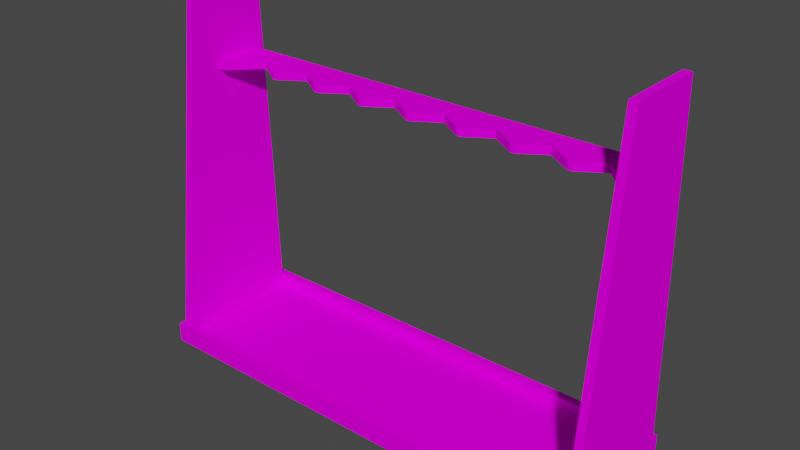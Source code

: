 # Source: rack.blend  (saved by Blender 3.5.10; exported with 4.5.12 LTS)
import bpy
from mathutils import Matrix  # noqa: F401  (used for matrix-valued properties, if any)

bpy.ops.wm.read_factory_settings(use_empty=True)
scene = bpy.context.scene
scene.name = 'Scene'

# ---- collections
col_collection = bpy.data.collections.new('Collection'); scene.collection.children.link(col_collection)

# ---- images (referenced by path relative to the original .blend; pixels are not part of the script)
import os
ASSET_DIR = os.environ.get("B2B_ASSET_DIR", "")  # directory of the original .blend (textures are referenced by path, not embedded)
HERE = os.path.dirname(os.path.abspath(__file__))  # packed textures are extracted next to this script under _unpacked/

def load_image(name, relpath, width, height, colorspace="sRGB"):
    """Load a texture the original file referenced (path relative to the .blend, or extracted next to this script)."""
    p = next((c for c in (os.path.join(HERE, relpath), os.path.join(ASSET_DIR, relpath)) if relpath and os.path.exists(c)), "")
    if p:
        img = bpy.data.images.load(p, check_existing=True)
        img.name = name
    else:  # same state as the original file: an image datablock whose file is absent (Cycles renders it pink)
        img = bpy.data.images.new(name, width, height)
        img.source = "FILE"
        img.filepath = "//" + (relpath or name)
    img.colorspace_settings.name = colorspace
    return img
img_shared_textures_png_001 = load_image('shared_textures.png.001', 'arena/source/weapon racks/shared_textures.png', 1024, 1024, 'sRGB')

# ---- materials (node trees are filled in below, after node groups)
mat_texture = bpy.data.materials.new('Texture')
mat_texture.use_transparent_shadow = False
mat_texture.roughness = 0.0
mat_texture.specular_intensity = 0.0

# ---- material node trees
mat_texture.use_nodes = True; mat_texture.node_tree.nodes.clear()
_N = mat_texture.node_tree.nodes; _L = mat_texture.node_tree.links
n0 = _N.new('ShaderNodeBsdfPrincipled'); n0.name = 'Principled BSDF'; n0.location = (10, 300)
n0.distribution = 'GGX'
n0.subsurface_method = 'RANDOM_WALK_SKIN'
n0.inputs[2].default_value = 0.0
n0.inputs[3].default_value = 1.45
n0.inputs[13].default_value = 0.0
n0.inputs[27].default_value = (0.8, 0.8, 0.8, 1.0)
n1 = _N.new('ShaderNodeOutputMaterial'); n1.name = 'Material Output'; n1.location = (300, 300)
n2 = _N.new('ShaderNodeNormalMap'); n2.name = 'Normal Map'; n2.location = (-300, -300)
n2.label = 'Normal/Map'
n3 = _N.new('ShaderNodeTexImage'); n3.name = 'Image Texture'; n3.location = (-300, 600)
n3.image = img_shared_textures_png_001
_L.new(n0.outputs[0], n1.inputs[0])
_L.new(n2.outputs[0], n0.inputs[5])
_L.new(n3.outputs[0], n0.inputs[0])
n1.is_active_output = True

# ---- world
world_world = bpy.data.worlds.new('World'); scene.world = world_world
world_world.use_nodes = True; world_world.node_tree.nodes.clear()
_N = world_world.node_tree.nodes; _L = world_world.node_tree.links
n0 = _N.new('ShaderNodeOutputWorld'); n0.name = 'World Output'; n0.location = (300, 300)
n1 = _N.new('ShaderNodeBackground'); n1.name = 'Background'; n1.location = (10, 300)
n1.inputs[0].default_value = (0.05088, 0.05088, 0.05088, 1.0)
_L.new(n1.outputs[0], n0.inputs[0])
n0.is_active_output = True
world_world.color = (0.05088, 0.05088, 0.05088)
world_world.use_sun_shadow = False
world_world.sun_shadow_jitter_overblur = 0.0

# ---- meshes
me_rifle_rack_001_001 = bpy.data.meshes.new('Rifle rack 001.001')
me_rifle_rack_001_001.from_pydata([(0.58, -0.185, 0.0), (0.56, -0.165, 0.05), (0.58, 0.185, 0.0), (0.56, 0.165, 0.05), (0.56, -0.065, 0.9), (0.56, 0.135, 0.9), (0.58, -0.065, 0.9), (0.58, 0.135, 0.9), (0.58, 0.185, 0.05), (0.58, -0.185, 0.05), (0.56, 0.165, 0.02), (0.56, -0.165, 0.02), (0.56, -0.005, 0.69), (0.56, -0.005, 0.71), (0.56, 0.125, 0.69), (0.56, 0.125, 0.71), (0.13, 0.025, 0.69), (0.006, 0.025, 0.69), (0.068, 0.065, 0.69), (0.006, 0.025, 0.71), (0.13, 0.025, 0.71), (0.068, 0.065, 0.71), (0.264, 0.025, 0.69), (0.14, 0.025, 0.69), (0.202, 0.065, 0.69), (0.14, 0.025, 0.71), (0.264, 0.025, 0.71), (0.202, 0.065, 0.71), (0.398, 0.025, 0.69), (0.274, 0.025, 0.69), (0.336, 0.065, 0.69), (0.274, 0.025, 0.71), (0.398, 0.025, 0.71), (0.336, 0.065, 0.71), (0.54, -0.005, 0.69), (0.408, 0.025, 0.69), (0.47, 0.065, 0.69), (0.408, 0.025, 0.71), (0.54, -0.005, 0.71), (0.47, 0.065, 0.71), (0.56, 0.065, 0.71), (0.56, 0.065, 0.69), (-0.58, 0.165, 0.05), (-0.58, 0.185, 0.0), (-0.58, -0.185, 0.0), (-0.56, -0.165, 0.05), (-0.56, 0.165, 0.05), (-0.56, -0.065, 0.9), (-0.56, 0.135, 0.9), (-0.58, -0.065, 0.9), (-0.58, 0.135, 0.9), (-0.58, -0.165, 0.05), (-0.58, 0.185, 0.05), (-0.58, -0.185, 0.05), (0.58, -0.165, 0.05), (-0.56, 0.165, 0.02), (-0.56, -0.165, 0.02), (-0.56, -0.005, 0.69), (-0.56, -0.005, 0.71), (-0.56, 0.125, 0.69), (-0.56, 0.125, 0.71), (-0.13, 0.025, 0.69), (-0.006, 0.025, 0.69), (-0.068, 0.065, 0.69), (-0.006, 0.025, 0.71), (-0.13, 0.025, 0.71), (-0.068, 0.065, 0.71), (-0.264, 0.025, 0.69), (-0.14, 0.025, 0.69), (-0.202, 0.065, 0.69), (-0.14, 0.025, 0.71), (-0.264, 0.025, 0.71), (-0.202, 0.065, 0.71), (-0.398, 0.025, 0.69), (-0.274, 0.025, 0.69), (-0.336, 0.065, 0.69), (-0.274, 0.025, 0.71), (-0.398, 0.025, 0.71), (-0.336, 0.065, 0.71), (-0.54, -0.005, 0.69), (-0.408, 0.025, 0.69), (-0.47, 0.065, 0.69), (-0.408, 0.025, 0.71), (-0.54, -0.005, 0.71), (-0.47, 0.065, 0.71), (-0.56, 0.065, 0.71), (-0.56, 0.065, 0.69), (0.58, 0.165, 0.05)], [], [(51, 44, 53), (2, 8, 87), (2, 43, 52, 8), (44, 0, 9, 53), (46, 55, 10, 3), (1, 4, 5, 3), (3, 5, 7, 87), (87, 7, 6, 54), (54, 6, 4, 1), (0, 54, 9), (7, 5, 4, 6), (55, 56, 11, 10), (2, 87, 54, 0), (11, 56, 45, 1), (1, 3, 10, 11), (17, 19, 64, 62), (36, 34, 38, 39), (35, 37, 32, 28), (23, 25, 20, 16), (29, 31, 26, 22), (29, 30, 33, 31), (30, 28, 32, 33), (24, 22, 26, 27), (12, 13, 38, 34), (35, 36, 39, 37), (23, 24, 27, 25), (18, 16, 20, 21), (17, 18, 21, 19), (33, 27, 26, 31), (40, 39, 38, 13), (27, 21, 20, 25), (39, 33, 32, 37), (24, 30, 29, 22), (18, 24, 23, 16), (30, 36, 35, 28), (36, 41, 12, 34), (43, 42, 52), (45, 46, 48, 47), (46, 42, 50, 48), (42, 51, 49, 50), (51, 45, 47, 49), (42, 43, 44, 51), (50, 49, 47, 48), (45, 56, 55, 46), (81, 84, 83, 79), (80, 73, 77, 82), (68, 61, 65, 70), (74, 67, 71, 76), (74, 76, 78, 75), (75, 78, 77, 73), (69, 72, 71, 67), (57, 79, 83, 58), (80, 82, 84, 81), (68, 70, 72, 69), (63, 66, 65, 61), (62, 64, 66, 63), (78, 76, 71, 72), (85, 58, 83, 84), (72, 70, 65, 66), (84, 82, 77, 78), (69, 67, 74, 75), (63, 61, 68, 69), (75, 73, 80, 81), (81, 79, 57, 86), (19, 21, 66, 64), (18, 17, 62, 63), (14, 41, 86, 59), (40, 15, 60, 85), (14, 59, 60, 15), (0, 44, 43, 2), (9, 54, 51, 53), (42, 87, 8, 52)])
me_rifle_rack_001_001.polygons.foreach_set('use_smooth', [True] * 72)
_k = set([(0, 2), (0, 9), (0, 44), (1, 4), (1, 11), (2, 8), (2, 43), (3, 5), (3, 10), (4, 5), (4, 6), (5, 7), (6, 7), (6, 54), (7, 87), (8, 52), (8, 87), (9, 53), (9, 54), (10, 11), (10, 55), (11, 56), (12, 34), (13, 38), (14, 59), (15, 60), (16, 18), (16, 20), (16, 23), (17, 18), (17, 19), (17, 62), (18, 21), (19, 21), (19, 64), (20, 21), (20, 25), (22, 24), (22, 26), (22, 29), (23, 24), (23, 25), (24, 27), (25, 27), (26, 27), (26, 31), (28, 30), (28, 32), (28, 35), (29, 30), (29, 31), (30, 33), (31, 33), (32, 33), (32, 37), (34, 36), (34, 38), (35, 36), (35, 37), (36, 39), (37, 39), (38, 39), (42, 50), (42, 52), (43, 44), (43, 52), (44, 53), (45, 47), (45, 56), (46, 48), (46, 55), (47, 48), (47, 49), (48, 50), (49, 50), (49, 51), (51, 53), (55, 56), (57, 79), (58, 83), (61, 63), (61, 65), (61, 68), (62, 63), (62, 64), (63, 66), (64, 66), (65, 66), (65, 70), (67, 69), (67, 71), (67, 74), (68, 69), (68, 70), (69, 72), (70, 72), (71, 72), (71, 76), (73, 75), (73, 77), (73, 80), (74, 75), (74, 76), (75, 78), (76, 78), (77, 78), (77, 82), (79, 81), (79, 83), (80, 81), (80, 82), (81, 84), (82, 84), (83, 84)])
me_rifle_rack_001_001.attributes.new('sharp_edge', 'BOOLEAN', 'EDGE').data.foreach_set('value', [ (min(e.vertices), max(e.vertices)) in _k for e in me_rifle_rack_001_001.edges])
_uv = me_rifle_rack_001_001.uv_layers.new(name='UVMap')
_uv.uv.foreach_set('vector', [0.4092, 0.4046, 0.4088, 0.4055, 0.4088, 0.4046, 0.4019, 0.4055, 0.4019, 0.4046, 0.4022, 0.4046, 0.426, 0.3883, 0.426, 0.4105, 0.4251, 0.4105, 0.4251, 0.3883, 0.4251, 0.3883, 0.4251, 0.4105, 0.4241, 0.4105, 0.4241, 0.3883, 0.426, 0.3883, 0.4266, 0.3883, 0.4266, 0.4097, 0.426, 0.4097, 0.4157, 0.4214, 0.4176, 0.4051, 0.4213, 0.4051, 0.4219, 0.4214, 0.4043, 0.4218, 0.4043, 0.4055, 0.4047, 0.4055, 0.4047, 0.4218, 0.4022, 0.4046, 0.4028, 0.3883, 0.4065, 0.3883, 0.4084, 0.4046, 0.4036, 0.4218, 0.4036, 0.4055, 0.4039, 0.4055, 0.4039, 0.4218, 0.4088, 0.4055, 0.4084, 0.4046, 0.4088, 0.4046, 0.4086, 0.4111, 0.4082, 0.4111, 0.4082, 0.4072, 0.4086, 0.4072, 0.4019, 0.4097, 0.3957, 0.4097, 0.3957, 0.3883, 0.4019, 0.3883, 0.4019, 0.4055, 0.4022, 0.4046, 0.4084, 0.4046, 0.4088, 0.4055, 0.4024, 0.4055, 0.4024, 0.4269, 0.4019, 0.4269, 0.4019, 0.4055, 0.4157, 0.4214, 0.4219, 0.4214, 0.4219, 0.422, 0.4157, 0.422, 0.4032, 0.4146, 0.4028, 0.4146, 0.4028, 0.4144, 0.4032, 0.4144, 0.4051, 0.409, 0.4051, 0.4103, 0.4047, 0.4103, 0.4047, 0.409, 0.4032, 0.4223, 0.4028, 0.4223, 0.4028, 0.4221, 0.4032, 0.4221, 0.4032, 0.4172, 0.4028, 0.4172, 0.4028, 0.417, 0.4032, 0.417, 0.4032, 0.4197, 0.4028, 0.4197, 0.4028, 0.4195, 0.4032, 0.4195, 0.4032, 0.4197, 0.4032, 0.4209, 0.4028, 0.4209, 0.4028, 0.4197, 0.4032, 0.4209, 0.4032, 0.4221, 0.4028, 0.4221, 0.4028, 0.4209, 0.4032, 0.4184, 0.4032, 0.4195, 0.4028, 0.4195, 0.4028, 0.4184, 0.3987, 0.4101, 0.3987, 0.4097, 0.3991, 0.4097, 0.3991, 0.4101, 0.4032, 0.4223, 0.4032, 0.4235, 0.4028, 0.4235, 0.4028, 0.4223, 0.4032, 0.4172, 0.4032, 0.4184, 0.4028, 0.4184, 0.4028, 0.4172, 0.4032, 0.4158, 0.4032, 0.417, 0.4028, 0.417, 0.4028, 0.4158, 0.4032, 0.4146, 0.4032, 0.4158, 0.4028, 0.4158, 0.4028, 0.4146, 0.4094, 0.4081, 0.4094, 0.4055, 0.4101, 0.4067, 0.4101, 0.4069, 0.4073, 0.4072, 0.4073, 0.4055, 0.4086, 0.4069, 0.4086, 0.4072, 0.4094, 0.4081, 0.4094, 0.4107, 0.4086, 0.4095, 0.4086, 0.4093, 0.3972, 0.4097, 0.3972, 0.4123, 0.3964, 0.4111, 0.3964, 0.4109, 0.4101, 0.4081, 0.4101, 0.4055, 0.4109, 0.4067, 0.4109, 0.4069, 0.3979, 0.4097, 0.3979, 0.4123, 0.3972, 0.4111, 0.3972, 0.4109, 0.406, 0.409, 0.406, 0.4115, 0.4052, 0.4103, 0.4052, 0.4102, 0.406, 0.4072, 0.406, 0.4055, 0.4073, 0.4055, 0.4073, 0.4059, 0.4157, 0.4055, 0.4153, 0.4046, 0.4157, 0.4046, 0.4219, 0.4046, 0.4157, 0.4046, 0.4163, 0.3883, 0.42, 0.3883, 0.4043, 0.4218, 0.4039, 0.4218, 0.4039, 0.4055, 0.4043, 0.4055, 0.4153, 0.4046, 0.4092, 0.4046, 0.411, 0.3883, 0.4148, 0.3883, 0.4036, 0.4218, 0.4032, 0.4218, 0.4032, 0.4055, 0.4036, 0.4055, 0.4153, 0.4046, 0.4157, 0.4055, 0.4088, 0.4055, 0.4092, 0.4046, 0.4062, 0.4111, 0.4062, 0.4072, 0.4066, 0.4072, 0.4066, 0.4111, 0.4219, 0.4046, 0.4219, 0.4051, 0.4157, 0.4051, 0.4157, 0.4046, 0.3983, 0.4111, 0.3979, 0.4111, 0.3979, 0.4097, 0.3983, 0.4097, 0.4032, 0.4067, 0.4032, 0.4069, 0.4028, 0.4069, 0.4028, 0.4067, 0.4032, 0.4118, 0.4032, 0.412, 0.4028, 0.412, 0.4028, 0.4118, 0.4032, 0.4093, 0.4032, 0.4095, 0.4028, 0.4095, 0.4028, 0.4093, 0.4032, 0.4093, 0.4028, 0.4093, 0.4028, 0.4081, 0.4032, 0.4081, 0.4032, 0.4081, 0.4028, 0.4081, 0.4028, 0.4069, 0.4032, 0.4069, 0.4032, 0.4106, 0.4028, 0.4106, 0.4028, 0.4095, 0.4032, 0.4095, 0.3987, 0.4101, 0.3983, 0.4101, 0.3983, 0.4097, 0.3987, 0.4097, 0.4032, 0.4067, 0.4028, 0.4067, 0.4028, 0.4055, 0.4032, 0.4055, 0.4032, 0.4118, 0.4028, 0.4118, 0.4028, 0.4106, 0.4032, 0.4106, 0.4032, 0.4132, 0.4028, 0.4132, 0.4028, 0.412, 0.4032, 0.412, 0.4032, 0.4144, 0.4028, 0.4144, 0.4028, 0.4132, 0.4032, 0.4132, 0.4094, 0.4081, 0.4101, 0.4093, 0.4101, 0.4095, 0.4094, 0.4106, 0.4047, 0.4072, 0.406, 0.4072, 0.406, 0.4076, 0.4047, 0.409, 0.4109, 0.4106, 0.4101, 0.4095, 0.4101, 0.4093, 0.4109, 0.4081, 0.3964, 0.4123, 0.3957, 0.4111, 0.3957, 0.4109, 0.3964, 0.4097, 0.4066, 0.4072, 0.4073, 0.4084, 0.4073, 0.4086, 0.4066, 0.4098, 0.4116, 0.4106, 0.4109, 0.4095, 0.4109, 0.4093, 0.4116, 0.4081, 0.4116, 0.4081, 0.4109, 0.4069, 0.4109, 0.4067, 0.4116, 0.4055, 0.4047, 0.4055, 0.406, 0.4069, 0.406, 0.4072, 0.4047, 0.4072, 0.4086, 0.4067, 0.4094, 0.4055, 0.4094, 0.4081, 0.4086, 0.4069, 0.4073, 0.4072, 0.4081, 0.4084, 0.4081, 0.4087, 0.4073, 0.4098, 0.423, 0.4097, 0.4241, 0.4097, 0.4241, 0.3883, 0.423, 0.3883, 0.423, 0.3883, 0.4219, 0.3883, 0.4219, 0.4097, 0.423, 0.4097, 0.4024, 0.4055, 0.4024, 0.4269, 0.4028, 0.4269, 0.4028, 0.4055, 0.3957, 0.3883, 0.3957, 0.4105, 0.3888, 0.4105, 0.3888, 0.3883, 0.427, 0.3883, 0.4273, 0.3883, 0.4273, 0.4105, 0.427, 0.4105, 0.4266, 0.4105, 0.4266, 0.3883, 0.427, 0.3883, 0.427, 0.4105])
me_rifle_rack_001_001.materials.append(mat_texture)
me_rifle_rack_001_001.update()
me_rifle_rack_001_001.normals_split_custom_set([tuple(v) for v in zip(*[iter([-1.0, 0.0, 0.0, -1.0, 0.0, 0.0, -1.0, 0.0, 0.0, 1.0, 0.0, 0.0, 1.0, 0.0, 0.0, 1.0, 0.0, 0.0, 0.0, 1.0, 0.0, 0.0, 1.0, 0.0, 0.0, 1.0, 0.0, 0.0, 1.0, 0.0, 0.0, -1.0, 0.0, 0.0, -1.0, 0.0, 0.0, -1.0, 0.0, 0.0, -1.0, 0.0, -1.33e-08, -1.0, -4.435e-07, -1.33e-08, -1.0, -4.435e-07, -1.33e-08, -1.0, -4.435e-07, -1.33e-08, -1.0, -4.435e-07, -1.0, 0.0, 0.0, -1.0, 0.0, 0.0, -1.0, 0.0, 0.0, -1.0, 0.0, 0.0, 0.0, 0.9994, 0.03527, 0.0, 0.9994, 0.03527, 0.0, 0.9994, 0.03527, 0.0, 0.9994, 0.03527, 1.0, 0.0, 0.0, 1.0, 0.0, 0.0, 1.0, 0.0, 0.0, 1.0, 0.0, 0.0, 0.0, -0.9932, 0.1168, 0.0, -0.9932, 0.1168, 0.0, -0.9932, 0.1168, 0.0, -0.9932, 0.1168, 1.0, 0.0, 0.0, 1.0, 0.0, 0.0, 1.0, 0.0, 0.0, 0.0, 0.0, 1.0, 0.0, 0.0, 1.0, 0.0, 0.0, 1.0, 0.0, 0.0, 1.0, 0.0, 0.0, 1.0, 0.0, 0.0, 1.0, 0.0, 0.0, 1.0, 0.0, 0.0, 1.0, 1.0, 0.0, 0.0, 1.0, 0.0, 0.0, 1.0, 0.0, 0.0, 1.0, 0.0, 0.0, 0.0, 1.0, 0.0, 0.0, 1.0, 0.0, 0.0, 1.0, 0.0, 0.0, 1.0, 0.0, -1.0, 0.0, 0.0, -1.0, 0.0, 0.0, -1.0, 0.0, 0.0, -1.0, 0.0, 0.0, 0.0, -1.0, 0.0, 0.0, -1.0, 0.0, 0.0, -1.0, 0.0, 0.0, -1.0, 0.0, -0.7071, -0.7071, -4.704e-07, -0.7071, -0.7071, -4.704e-07, -0.7071, -0.7071, -4.704e-07, -0.7071, -0.7071, -4.704e-07, 0.0, -1.0, 0.0, 0.0, -1.0, 0.0, 0.0, -1.0, 0.0, 0.0, -1.0, 0.0, 0.0, -1.0, 0.0, 0.0, -1.0, 0.0, 0.0, -1.0, 0.0, 0.0, -1.0, 0.0, 0.0, -1.0, 0.0, 0.0, -1.0, 0.0, 0.0, -1.0, 0.0, 0.0, -1.0, 0.0, 0.5421, -0.8403, 0.0, 0.5421, -0.8403, 0.0, 0.5421, -0.8403, 0.0, 0.5421, -0.8403, 0.0, -0.5421, -0.8403, 0.0, -0.5421, -0.8403, 0.0, -0.5421, -0.8403, 0.0, -0.5421, -0.8403, 0.0, -0.5421, -0.8403, 0.0, -0.5421, -0.8403, 0.0, -0.5421, -0.8403, 0.0, -0.5421, -0.8403, 0.0, 0.0, -1.0, 0.0, 0.0, -1.0, 0.0, 0.0, -1.0, 0.0, 0.0, -1.0, 0.0, 0.5421, -0.8403, -6.311e-07, 0.5421, -0.8403, -6.311e-07, 0.5421, -0.8403, -6.311e-07, 0.5421, -0.8403, -6.311e-07, 0.5421, -0.8403, 0.0, 0.5421, -0.8403, 0.0, 0.5421, -0.8403, 0.0, 0.5421, -0.8403, 0.0, -0.5421, -0.8403, 6.311e-07, -0.5421, -0.8403, 6.311e-07, -0.5421, -0.8403, 6.311e-07, -0.5421, -0.8403, 6.311e-07, 0.5421, -0.8403, 6.311e-07, 0.5421, -0.8403, 6.311e-07, 0.5421, -0.8403, 6.311e-07, 0.5421, -0.8403, 6.311e-07, 0.0, 0.0, 1.0, 0.0, 0.0, 1.0, 0.0, 0.0, 1.0, 0.0, 0.0, 1.0, 0.0, 0.0, 1.0, 0.0, 0.0, 1.0, 0.0, 0.0, 1.0, 0.0, 0.0, 1.0, 0.0, 0.0, 1.0, 0.0, 0.0, 1.0, 0.0, 0.0, 1.0, 0.0, 0.0, 1.0, 0.0, 0.0, 1.0, 0.0, 0.0, 1.0, 0.0, 0.0, 1.0, 0.0, 0.0, 1.0, 0.0, 0.0, -1.0, 0.0, 0.0, -1.0, 0.0, 0.0, -1.0, 0.0, 0.0, -1.0, 0.0, 0.0, -1.0, 0.0, 0.0, -1.0, 0.0, 0.0, -1.0, 0.0, 0.0, -1.0, 0.0, 0.0, -1.0, 0.0, 0.0, -1.0, 0.0, 0.0, -1.0, 0.0, 0.0, -1.0, 0.0, 0.0, -1.0, 0.0, 0.0, -1.0, 0.0, 0.0, -1.0, 0.0, 0.0, -1.0, -1.0, 0.0, 0.0, -1.0, 0.0, 0.0, -1.0, 0.0, 0.0, 1.0, 0.0, 0.0, 1.0, 0.0, 0.0, 1.0, 0.0, 0.0, 1.0, 0.0, 0.0, -7.117e-07, 0.9994, 0.03527, -7.117e-07, 0.9994, 0.03527, -7.117e-07, 0.9994, 0.03527, -7.117e-07, 0.9994, 0.03527, -1.0, 0.0, 0.0, -1.0, 0.0, 0.0, -1.0, 0.0, 0.0, -1.0, 0.0, 0.0, 0.0, -0.9932, 0.1168, 0.0, -0.9932, 0.1168, 0.0, -0.9932, 0.1168, 0.0, -0.9932, 0.1168, -1.0, 0.0, 0.0, -1.0, 0.0, 0.0, -1.0, 0.0, 0.0, -1.0, 0.0, 0.0, 0.0, 0.0, 1.0, 0.0, 0.0, 1.0, 0.0, 0.0, 1.0, 0.0, 0.0, 1.0, 1.0, 0.0, 0.0, 1.0, 0.0, 0.0, 1.0, 0.0, 0.0, 1.0, 0.0, 0.0, 0.7071, -0.7071, -4.704e-07, 0.7071, -0.7071, -4.704e-07, 0.7071, -0.7071, -4.704e-07, 0.7071, -0.7071, -4.704e-07, 0.0, -1.0, 0.0, 0.0, -1.0, 0.0, 0.0, -1.0, 0.0, 0.0, -1.0, 0.0, 0.0, -1.0, 0.0, 0.0, -1.0, 0.0, 0.0, -1.0, 0.0, 0.0, -1.0, 0.0, 0.0, -1.0, 0.0, 0.0, -1.0, 0.0, 0.0, -1.0, 0.0, 0.0, -1.0, 0.0, -0.5421, -0.8403, 0.0, -0.5421, -0.8403, 0.0, -0.5421, -0.8403, 0.0, -0.5421, -0.8403, 0.0, 0.5421, -0.8403, 0.0, 0.5421, -0.8403, 0.0, 0.5421, -0.8403, 0.0, 0.5421, -0.8403, 0.0, 0.5421, -0.8403, 0.0, 0.5421, -0.8403, 0.0, 0.5421, -0.8403, 0.0, 0.5421, -0.8403, 0.0, 0.0, -1.0, 0.0, 0.0, -1.0, 0.0, 0.0, -1.0, 0.0, 0.0, -1.0, 0.0, -0.5421, -0.8403, -6.311e-07, -0.5421, -0.8403, -6.311e-07, -0.5421, -0.8403, -6.311e-07, -0.5421, -0.8403, -6.311e-07, -0.5421, -0.8403, 0.0, -0.5421, -0.8403, 0.0, -0.5421, -0.8403, 0.0, -0.5421, -0.8403, 0.0, 0.5421, -0.8403, 6.311e-07, 0.5421, -0.8403, 6.311e-07, 0.5421, -0.8403, 6.311e-07, 0.5421, -0.8403, 6.311e-07, -0.5421, -0.8403, 6.311e-07, -0.5421, -0.8403, 6.311e-07, -0.5421, -0.8403, 6.311e-07, -0.5421, -0.8403, 6.311e-07, 0.0, 0.0, 1.0, 0.0, 0.0, 1.0, 0.0, 0.0, 1.0, 0.0, 0.0, 1.0, 0.0, 0.0, 1.0, 0.0, 0.0, 1.0, 0.0, 0.0, 1.0, 0.0, 0.0, 1.0, 0.0, 0.0, 1.0, 0.0, 0.0, 1.0, 0.0, 0.0, 1.0, 0.0, 0.0, 1.0, 0.0, 0.0, 1.0, 0.0, 0.0, 1.0, 0.0, 0.0, 1.0, 0.0, 0.0, 1.0, 0.0, 0.0, -1.0, 0.0, 0.0, -1.0, 0.0, 0.0, -1.0, 0.0, 0.0, -1.0, 0.0, 0.0, -1.0, 0.0, 0.0, -1.0, 0.0, 0.0, -1.0, 0.0, 0.0, -1.0, 0.0, 0.0, -1.0, 0.0, 0.0, -1.0, 0.0, 0.0, -1.0, 0.0, 0.0, -1.0, 0.0, 0.0, -1.0, 0.0, 0.0, -1.0, 0.0, 0.0, -1.0, 0.0, 0.0, -1.0, 0.0, 0.0, 1.0, 0.0, 0.0, 1.0, 0.0, 0.0, 1.0, 0.0, 0.0, 1.0, 0.0, 0.0, -1.0, 0.0, 0.0, -1.0, 0.0, 0.0, -1.0, 0.0, 0.0, -1.0, 0.0, 0.0, -1.0, 0.0, 0.0, -1.0, 0.0, 0.0, -1.0, 0.0, 0.0, -1.0, 0.0, 0.0, 1.0, 0.0, 0.0, 1.0, 0.0, 0.0, 1.0, 0.0, 0.0, 1.0, 0.0, 1.0, 0.0, 0.0, 1.0, 0.0, 0.0, 1.0, 0.0, 0.0, 1.0, 0.0, 0.0, 0.0, -1.0, 0.0, 0.0, -1.0, 0.0, 0.0, -1.0, 0.0, 0.0, -1.0, 0.0, 0.0, 1.0, 0.0, 0.0, 1.0, 0.0, 0.0, 1.0, 0.0, 0.0, 1.0, 0.0, 0.0, 1.0, 0.0, 0.0, 1.0, 0.0, 0.0, 1.0, 0.0, 0.0, 1.0])] * 3)])

# ---- objects
ob_rifle_rack_001_001 = bpy.data.objects.new('Rifle rack 001.001', me_rifle_rack_001_001)

# ---- transforms, parenting, visibility, modifiers, constraints
ob_rifle_rack_001_001.location = (-1.0, 0.0, 0.0)
ob_rifle_rack_001_001.rotation_euler = (-1.629e-07, 0.0, 0.0)
ob_rifle_rack_001_001.color = (0.8, 0.8, 0.8, 1.0)

# ---- collection membership
col_collection.objects.link(ob_rifle_rack_001_001)

# ---- scene / render settings (as saved in the file)
scene.frame_start = 1; scene.frame_end = 250; scene.frame_set(1)
scene.render.engine = 'BLENDER_EEVEE_NEXT'
scene.render.fps = 30
scene.cycles.sampling_pattern = 'TABULATED_SOBOL'
scene.view_settings.view_transform = 'Filmic'
bpy.context.view_layer.update()

# ---- added for rendering (the .blend has no active camera and no usable light): camera, sun
cam_auto = bpy.data.cameras.new('AutoCamera')
cam_auto.lens = 50.0
cam_auto.sensor_width = 36.0
cam_auto.clip_end = 1000.0
ob_auto_camera = bpy.data.objects.new('AutoCamera', cam_auto)
scene.collection.objects.link(ob_auto_camera)
ob_auto_camera.location = (0.400883, -1.68106, 1.57071)
ob_auto_camera.rotation_euler = (1.09748, -7.21219e-08, 0.694738)
scene.camera = ob_auto_camera
light_auto_sun = bpy.data.lights.new('AutoSun', 'SUN')
light_auto_sun.energy = 3.0
light_auto_sun.angle = 0.0523599
ob_auto_sun = bpy.data.objects.new('AutoSun', light_auto_sun)
scene.collection.objects.link(ob_auto_sun)
ob_auto_sun.rotation_euler = (0.872665, 0.174533, 0.523599)
bpy.context.view_layer.update()
